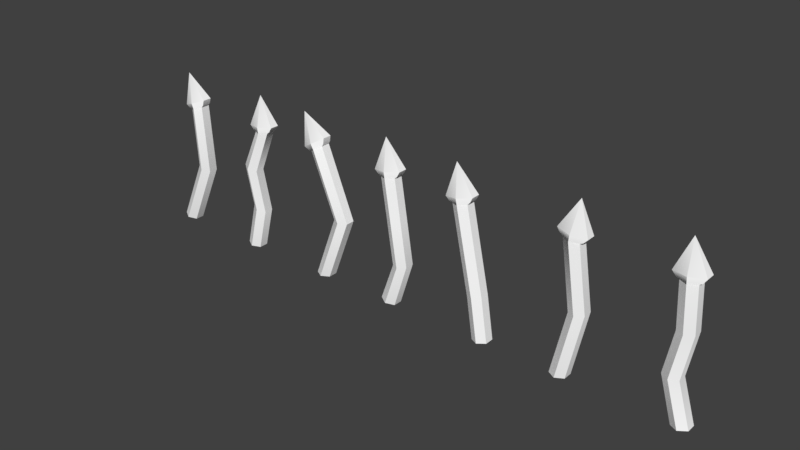 # Source: Tubos_2.blend  (saved by Blender 2.79.0; exported with 4.5.12 LTS)
import bpy
from mathutils import Matrix  # noqa: F401  (used for matrix-valued properties, if any)

bpy.ops.wm.read_factory_settings(use_empty=True)
scene = bpy.context.scene
scene.name = 'Scene'

# ---- collections
col_collection_1 = bpy.data.collections.new('Collection 1'); scene.collection.children.link(col_collection_1)

# ---- materials (node trees are filled in below, after node groups)
mat_default = bpy.data.materials.new('Default')
mat_default.alpha_threshold = 0.0
mat_default.use_transparent_shadow = False
mat_default.diffuse_color = (1.0, 1.0, 1.0, 1.0)
mat_default.roughness = 0.5

# ---- material node trees

# ---- world
world_world = bpy.data.worlds.new('World'); scene.world = world_world
world_world.color = (0.05088, 0.05088, 0.05088)
world_world.use_sun_shadow = False
world_world.sun_shadow_jitter_overblur = 0.0
world_world.cycles.sampling_method = 'MANUAL'

# ---- meshes
me_untitled = bpy.data.meshes.new('Untitled')
me_untitled.from_pydata([(-30.11, 38.66, -1.217), (-31.5, 38.5, -0.4085), (-31.5, 38.5, 1.209), (-30.11, 38.66, 2.017), (-28.72, 38.82, 1.209), (-28.72, 38.82, -0.4085), (-30.15, 38.96, -1.217), (-32.05, 38.74, -0.4085), (-32.05, 38.74, 1.209), (-30.15, 38.96, 2.017), (-28.25, 39.18, 1.209), (-28.25, 39.18, -0.4085), (-30.24, 39.75, -1.217), (-32.74, 39.49, -0.4085), (-32.74, 39.49, 1.209), (-30.24, 39.75, 2.017), (-27.73, 40.03, 1.209), (-27.73, 40.03, -0.4085), (-30.7, 45.03, 0.4), (-1.981, 38.58, -1.217), (-3.364, 38.36, -0.4085), (-3.364, 38.36, 1.209), (-1.981, 38.58, 2.017), (-0.598, 38.8, 1.209), (-0.598, 38.8, -0.4085), (-2.028, 38.88, -1.217), (-3.916, 38.58, -0.4085), (-3.916, 38.58, 1.209), (-2.028, 38.88, 2.017), (-0.1401, 39.18, 1.209), (-0.1401, 39.18, -0.4085), (-2.153, 39.67, -1.217), (-4.645, 39.27, -0.4085), (-4.645, 39.27, 1.209), (-2.153, 39.67, 2.017), (0.3389, 40.06, 1.209), (0.3389, 40.06, -0.4085), (-2.982, 44.9, 0.4), (12.04, 38.38, -1.217), (10.67, 38.08, -0.4085), (10.67, 38.08, 1.209), (12.04, 38.38, 2.017), (13.41, 38.67, 1.209), (13.41, 38.67, -0.4085), (11.98, 38.67, -1.217), (10.11, 38.27, -0.4085), (10.11, 38.27, 1.209), (11.98, 38.67, 2.017), (13.85, 39.07, 1.209), (13.85, 39.07, -0.4085), (11.81, 39.45, -1.217), (9.342, 38.93, -0.4085), (9.342, 38.93, 1.209), (11.81, 39.45, 2.017), (14.28, 39.98, 1.209), (14.28, 39.98, -0.4085), (10.7, 44.63, 0.4), (31.26, 38.83, -1.217), (29.87, 38.98, -0.4085), (29.87, 38.98, 1.209), (31.26, 38.83, 2.017), (32.65, 38.68, 1.209), (32.65, 38.68, -0.4085), (31.29, 39.13, -1.217), (29.39, 39.33, -0.4085), (29.39, 39.33, 1.209), (31.29, 39.13, 2.017), (33.19, 38.93, 1.209), (33.19, 38.93, -0.4085), (31.37, 39.92, -1.217), (28.86, 40.19, -0.4085), (28.86, 40.19, 1.209), (31.37, 39.92, 2.017), (33.88, 39.66, 1.209), (33.88, 39.66, -0.4085), (31.93, 45.19, 0.4), (49.07, 38.72, -1.217), (47.67, 38.63, -0.4085), (47.67, 38.63, 1.209), (49.07, 38.72, 2.017), (50.46, 38.8, 1.209), (50.46, 38.8, -0.4085), (49.05, 39.01, -1.217), (47.14, 38.9, -0.4085), (47.14, 38.9, 1.209), (49.05, 39.01, 2.017), (50.95, 39.13, 1.209), (50.95, 39.13, -0.4085), (49.0, 39.81, -1.217), (46.48, 39.66, -0.4085), (46.48, 39.66, 1.209), (49.0, 39.81, 2.017), (51.52, 39.97, 1.209), (51.52, 39.97, -0.4085), (48.67, 45.1, 0.4), (15.01, 15.85, -0.4085), (16.4, 16.0, -1.217), (13.84, 23.22, -0.4085), (15.21, 23.51, -1.217), (12.25, 30.65, -0.4085), (13.62, 30.94, -1.217), (15.01, 15.85, 1.209), (13.84, 23.22, 1.209), (12.25, 30.65, 1.209), (16.4, 16.0, 2.017), (15.21, 23.51, 2.017), (13.62, 30.94, 2.017), (17.79, 16.14, 1.209), (16.58, 23.8, 1.209), (14.99, 31.23, 1.209), (17.79, 16.14, -0.4085), (16.58, 23.8, -0.4085), (14.99, 31.23, -0.4085), (-46.54, 38.97, -1.217), (-47.86, 38.48, -0.4085), (-47.86, 38.48, 1.209), (-46.54, 38.97, 2.017), (-45.23, 39.46, 1.209), (-45.23, 39.46, -0.4085), (-46.65, 39.26, -1.217), (-48.44, 38.59, -0.4085), (-48.44, 38.59, 1.209), (-46.65, 39.26, 2.017), (-44.86, 39.92, 1.209), (-44.86, 39.92, -0.4085), (-46.93, 40.0, -1.217), (-49.29, 39.12, -0.4085), (-49.29, 39.12, 1.209), (-46.93, 40.0, 2.017), (-44.57, 40.89, 1.209), (-44.57, 40.89, -0.4085), (-48.79, 44.97, 0.4), (-17.18, 39.24, -1.217), (-18.38, 38.53, -0.4085), (-18.38, 38.53, 1.209), (-17.18, 39.24, 2.017), (-15.97, 39.95, 1.209), (-15.97, 39.95, -0.4085), (-17.33, 39.5, -1.217), (-18.98, 38.53, -0.4085), (-18.98, 38.53, 1.209), (-17.33, 39.5, 2.017), (-15.68, 40.47, 1.209), (-15.68, 40.47, -0.4085), (-17.73, 40.19, -1.217), (-19.91, 38.91, -0.4085), (-19.91, 38.91, 1.209), (-17.73, 40.19, 2.017), (-15.56, 41.47, 1.209), (-15.56, 41.47, -0.4085), (-20.42, 44.76, 0.4), (-0.7922, 31.08, -1.217), (-2.175, 30.86, -0.4085), (0.3967, 23.57, -1.217), (-0.9864, 23.35, -0.4085), (-2.061, 16.2, -1.217), (-3.435, 16.47, -0.4085), (-2.175, 30.86, 1.209), (-0.9864, 23.35, 1.209), (-3.435, 16.47, 1.209), (-0.7922, 31.08, 2.017), (0.3967, 23.57, 2.017), (-2.061, 16.2, 2.017), (0.5909, 31.3, 1.209), (1.78, 23.79, 1.209), (-0.6861, 15.93, 1.209), (0.5909, 31.3, -0.4085), (1.78, 23.79, -0.4085), (-0.6861, 15.93, -0.4085), (49.08, 15.93, -0.4085), (50.47, 16.06, -1.217), (46.82, 23.64, -0.4085), (48.21, 23.56, -1.217), (48.13, 31.04, -0.4085), (49.53, 31.13, -1.217), (49.08, 15.93, 1.209), (46.82, 23.64, 1.209), (48.13, 31.04, 1.209), (50.47, 16.06, 2.017), (48.21, 23.56, 2.017), (49.53, 31.13, 2.017), (51.87, 16.18, 1.209), (49.61, 23.47, 1.209), (50.93, 31.21, 1.209), (51.87, 16.18, -0.4085), (49.61, 23.47, -0.4085), (50.93, 31.21, -0.4085), (-35.01, 16.23, -0.4085), (-33.62, 16.07, -1.217), (-33.07, 24.18, -0.4085), (-31.71, 23.85, -1.217), (-34.71, 31.53, -0.4085), (-33.35, 31.18, -1.217), (-35.01, 16.23, 1.209), (-33.07, 24.18, 1.209), (-34.71, 31.53, 1.209), (-33.62, 16.07, 2.017), (-31.71, 23.85, 2.017), (-33.35, 31.18, 2.017), (-32.23, 15.91, 1.209), (-30.35, 23.52, 1.209), (-31.99, 30.84, 1.209), (-32.23, 15.91, -0.4085), (-30.35, 23.52, -0.4085), (-31.99, 30.84, -0.4085), (-52.28, 16.57, -0.4085), (-50.91, 16.29, -1.217), (-47.21, 27.74, -0.4085), (-45.84, 27.46, -1.217), (-52.28, 16.57, 1.209), (-47.21, 27.74, 1.209), (-50.91, 16.29, 2.017), (-45.84, 27.46, 2.017), (-49.54, 16.01, 1.209), (-44.47, 27.19, 1.209), (-49.54, 16.01, -0.4085), (-44.47, 27.19, -0.4085), (29.2, 16.0, -0.4085), (30.6, 16.0, -1.217), (31.63, 27.29, -0.4085), (33.02, 27.5, -1.217), (29.2, 16.0, 1.209), (31.63, 27.29, 1.209), (30.6, 16.0, 2.017), (33.02, 27.5, 2.017), (32.0, 16.0, 1.209), (34.4, 27.7, 1.209), (32.0, 16.0, -0.4085), (34.4, 27.7, -0.4085), (-18.0, 16.0, -0.4085), (-16.6, 16.0, -1.217), (-13.7, 27.4, -0.4085), (-12.3, 27.4, -1.217), (-18.0, 16.0, 1.209), (-13.7, 27.4, 1.209), (-16.6, 16.0, 2.017), (-12.3, 27.4, 2.017), (-15.2, 16.0, 1.209), (-10.9, 27.4, 1.209), (-15.2, 16.0, -0.4085), (-10.9, 27.4, -0.4085)], [], [(0, 1, 7, 6), (1, 2, 8, 7), (2, 3, 9, 8), (3, 4, 10, 9), (4, 5, 11, 10), (5, 0, 6, 11), (6, 7, 13, 12), (7, 8, 14, 13), (8, 9, 15, 14), (9, 10, 16, 15), (10, 11, 17, 16), (11, 6, 12, 17), (12, 13, 18), (13, 14, 18), (14, 15, 18), (15, 16, 18), (16, 17, 18), (17, 12, 18), (19, 20, 26, 25), (20, 21, 27, 26), (21, 22, 28, 27), (22, 23, 29, 28), (23, 24, 30, 29), (24, 19, 25, 30), (25, 26, 32, 31), (26, 27, 33, 32), (27, 28, 34, 33), (28, 29, 35, 34), (29, 30, 36, 35), (30, 25, 31, 36), (31, 32, 37), (32, 33, 37), (33, 34, 37), (34, 35, 37), (35, 36, 37), (36, 31, 37), (38, 39, 45, 44), (39, 40, 46, 45), (40, 41, 47, 46), (41, 42, 48, 47), (42, 43, 49, 48), (43, 38, 44, 49), (44, 45, 51, 50), (45, 46, 52, 51), (46, 47, 53, 52), (47, 48, 54, 53), (48, 49, 55, 54), (49, 44, 50, 55), (50, 51, 56), (51, 52, 56), (52, 53, 56), (53, 54, 56), (54, 55, 56), (55, 50, 56), (57, 58, 64, 63), (58, 59, 65, 64), (59, 60, 66, 65), (60, 61, 67, 66), (61, 62, 68, 67), (62, 57, 63, 68), (63, 64, 70, 69), (64, 65, 71, 70), (65, 66, 72, 71), (66, 67, 73, 72), (67, 68, 74, 73), (68, 63, 69, 74), (69, 70, 75), (70, 71, 75), (71, 72, 75), (72, 73, 75), (73, 74, 75), (74, 69, 75), (76, 77, 83, 82), (77, 78, 84, 83), (78, 79, 85, 84), (79, 80, 86, 85), (80, 81, 87, 86), (81, 76, 82, 87), (82, 83, 89, 88), (83, 84, 90, 89), (84, 85, 91, 90), (85, 86, 92, 91), (86, 87, 93, 92), (87, 82, 88, 93), (88, 89, 94), (89, 90, 94), (90, 91, 94), (91, 92, 94), (92, 93, 94), (93, 88, 94), (95, 97, 98, 96), (97, 99, 100, 98), (99, 39, 38, 100), (101, 102, 97, 95), (102, 103, 99, 97), (103, 40, 39, 99), (104, 105, 102, 101), (105, 106, 103, 102), (106, 41, 40, 103), (107, 108, 105, 104), (108, 109, 106, 105), (109, 42, 41, 106), (110, 111, 108, 107), (111, 112, 109, 108), (112, 43, 42, 109), (96, 98, 111, 110), (98, 100, 112, 111), (100, 38, 43, 112), (113, 114, 120, 119), (114, 115, 121, 120), (115, 116, 122, 121), (116, 117, 123, 122), (117, 118, 124, 123), (118, 113, 119, 124), (119, 120, 126, 125), (120, 121, 127, 126), (121, 122, 128, 127), (122, 123, 129, 128), (123, 124, 130, 129), (124, 119, 125, 130), (125, 126, 131), (126, 127, 131), (127, 128, 131), (128, 129, 131), (129, 130, 131), (130, 125, 131), (132, 133, 139, 138), (133, 134, 140, 139), (134, 135, 141, 140), (135, 136, 142, 141), (136, 137, 143, 142), (137, 132, 138, 143), (138, 139, 145, 144), (139, 140, 146, 145), (140, 141, 147, 146), (141, 142, 148, 147), (142, 143, 149, 148), (143, 138, 144, 149), (144, 145, 150), (145, 146, 150), (146, 147, 150), (147, 148, 150), (148, 149, 150), (149, 144, 150), (19, 151, 152, 20), (151, 153, 154, 152), (153, 155, 156, 154), (20, 152, 157, 21), (152, 154, 158, 157), (154, 156, 159, 158), (21, 157, 160, 22), (157, 158, 161, 160), (158, 159, 162, 161), (22, 160, 163, 23), (160, 161, 164, 163), (161, 162, 165, 164), (23, 163, 166, 24), (163, 164, 167, 166), (164, 165, 168, 167), (24, 166, 151, 19), (166, 167, 153, 151), (167, 168, 155, 153), (169, 171, 172, 170), (171, 173, 174, 172), (173, 77, 76, 174), (175, 176, 171, 169), (176, 177, 173, 171), (177, 78, 77, 173), (178, 179, 176, 175), (179, 180, 177, 176), (180, 79, 78, 177), (181, 182, 179, 178), (182, 183, 180, 179), (183, 80, 79, 180), (184, 185, 182, 181), (185, 186, 183, 182), (186, 81, 80, 183), (170, 172, 185, 184), (172, 174, 186, 185), (174, 76, 81, 186), (187, 189, 190, 188), (189, 191, 192, 190), (191, 1, 0, 192), (193, 194, 189, 187), (194, 195, 191, 189), (195, 2, 1, 191), (196, 197, 194, 193), (197, 198, 195, 194), (198, 3, 2, 195), (199, 200, 197, 196), (200, 201, 198, 197), (201, 4, 3, 198), (202, 203, 200, 199), (203, 204, 201, 200), (204, 5, 4, 201), (188, 190, 203, 202), (190, 192, 204, 203), (192, 0, 5, 204), (205, 207, 208, 206), (207, 114, 113, 208), (209, 210, 207, 205), (210, 115, 114, 207), (211, 212, 210, 209), (212, 116, 115, 210), (213, 214, 212, 211), (214, 117, 116, 212), (215, 216, 214, 213), (216, 118, 117, 214), (206, 208, 216, 215), (208, 113, 118, 216), (217, 219, 220, 218), (219, 58, 57, 220), (221, 222, 219, 217), (222, 59, 58, 219), (223, 224, 222, 221), (224, 60, 59, 222), (225, 226, 224, 223), (226, 61, 60, 224), (227, 228, 226, 225), (228, 62, 61, 226), (218, 220, 228, 227), (220, 57, 62, 228), (229, 231, 232, 230), (231, 133, 132, 232), (233, 234, 231, 229), (234, 134, 133, 231), (235, 236, 234, 233), (236, 135, 134, 234), (237, 238, 236, 235), (238, 136, 135, 236), (239, 240, 238, 237), (240, 137, 136, 238), (230, 232, 240, 239), (232, 132, 137, 240)])
me_untitled.polygons.foreach_set('use_smooth', [True] * 234)
_k = set([(0, 6), (0, 192), (1, 2), (1, 7), (1, 191), (2, 3), (2, 8), (2, 195), (3, 9), (3, 198), (4, 10), (4, 201), (5, 11), (5, 204), (6, 12), (7, 13), (8, 14), (9, 15), (10, 16), (11, 17), (12, 13), (12, 17), (12, 18), (13, 14), (13, 18), (14, 15), (14, 18), (15, 16), (15, 18), (16, 17), (16, 18), (17, 18), (19, 24), (19, 25), (19, 151), (20, 21), (20, 26), (20, 152), (21, 22), (21, 27), (21, 157), (22, 28), (22, 160), (23, 24), (23, 29), (23, 163), (24, 30), (24, 166), (25, 31), (26, 32), (27, 33), (28, 34), (29, 35), (30, 36), (31, 32), (31, 36), (31, 37), (32, 33), (32, 37), (33, 34), (33, 37), (34, 35), (34, 37), (35, 36), (35, 37), (36, 37), (38, 43), (38, 44), (38, 100), (39, 40), (39, 45), (39, 99), (40, 41), (40, 46), (40, 103), (41, 47), (41, 106), (42, 43), (42, 48), (42, 109), (43, 49), (43, 112), (44, 50), (45, 51), (46, 52), (47, 53), (48, 54), (49, 55), (50, 51), (50, 55), (50, 56), (51, 52), (51, 56), (52, 53), (52, 56), (53, 54), (53, 56), (54, 55), (54, 56), (55, 56), (57, 62), (57, 63), (57, 220), (58, 59), (58, 64), (58, 219), (59, 65), (59, 222), (60, 66), (60, 224), (61, 62), (61, 67), (61, 226), (62, 68), (62, 228), (63, 69), (64, 70), (65, 71), (66, 72), (67, 73), (68, 74), (69, 70), (69, 74), (69, 75), (70, 71), (70, 75), (71, 72), (71, 75), (72, 73), (72, 75), (73, 74), (73, 75), (74, 75), (76, 81), (76, 82), (76, 174), (77, 78), (77, 83), (77, 173), (78, 79), (78, 84), (78, 177), (79, 85), (79, 180), (80, 81), (80, 86), (80, 183), (81, 87), (81, 186), (82, 88), (83, 89), (84, 90), (85, 91), (86, 92), (87, 93), (88, 89), (88, 93), (88, 94), (89, 90), (89, 94), (90, 91), (90, 94), (91, 92), (91, 94), (92, 93), (92, 94), (93, 94), (95, 97), (96, 98), (97, 99), (98, 100), (101, 102), (102, 103), (104, 105), (105, 106), (107, 108), (108, 109), (110, 111), (111, 112), (113, 119), (113, 208), (114, 115), (114, 120), (114, 207), (115, 116), (115, 121), (115, 210), (116, 122), (116, 212), (117, 118), (117, 123), (117, 214), (118, 124), (118, 216), (119, 125), (120, 126), (121, 127), (122, 128), (123, 129), (124, 130), (125, 126), (125, 130), (125, 131), (126, 127), (126, 131), (127, 128), (127, 131), (128, 129), (128, 131), (129, 130), (129, 131), (130, 131), (132, 138), (132, 232), (133, 134), (133, 139), (133, 231), (134, 135), (134, 140), (134, 234), (135, 141), (135, 236), (136, 137), (136, 142), (136, 238), (137, 143), (137, 240), (138, 144), (139, 145), (140, 146), (141, 147), (142, 148), (143, 149), (144, 145), (144, 149), (144, 150), (145, 146), (145, 150), (146, 147), (146, 150), (147, 148), (147, 150), (148, 149), (148, 150), (149, 150), (151, 153), (152, 154), (153, 155), (154, 156), (157, 158), (158, 159), (160, 161), (161, 162), (163, 164), (164, 165), (166, 167), (167, 168), (169, 171), (170, 172), (171, 173), (172, 174), (175, 176), (176, 177), (178, 179), (179, 180), (181, 182), (182, 183), (184, 185), (185, 186), (187, 189), (188, 190), (189, 191), (190, 192), (193, 194), (194, 195), (196, 197), (197, 198), (199, 200), (200, 201), (202, 203), (203, 204), (205, 207), (206, 208), (209, 210), (211, 212), (213, 214), (215, 216), (217, 219), (218, 220), (221, 222), (223, 224), (225, 226), (227, 228), (229, 231), (230, 232), (231, 234), (233, 234), (235, 236), (237, 238), (238, 240), (239, 240)])
me_untitled.attributes.new('sharp_edge', 'BOOLEAN', 'EDGE').data.foreach_set('value', [ (min(e.vertices), max(e.vertices)) in _k for e in me_untitled.edges])
_uv = me_untitled.uv_layers.new(name='Texture')
_uv.uv.foreach_set('vector', [0.7031, 0.6611, 0.6879, 0.6194, 0.6926, 0.6011, 0.7128, 0.6613, 0.6879, 0.6194, 0.6427, 0.6176, 0.6394, 0.5991, 0.6926, 0.6011, 0.6427, 0.6176, 0.6253, 0.656, 0.6157, 0.6557, 0.6394, 0.5991, 0.6253, 0.656, 0.6403, 0.698, 0.6356, 0.7163, 0.6157, 0.6557, 0.6403, 0.698, 0.6859, 0.6997, 0.6892, 0.7182, 0.6356, 0.7163, 0.6859, 0.6997, 0.7031, 0.6611, 0.7128, 0.6613, 0.6892, 0.7182, 0.7128, 0.6613, 0.6926, 0.6011, 0.7056, 0.5581, 0.7462, 0.6622, 0.6926, 0.6011, 0.6394, 0.5991, 0.6286, 0.5597, 0.7056, 0.5581, 0.6394, 0.5991, 0.6157, 0.6557, 0.5823, 0.6548, 0.6286, 0.5597, 0.6157, 0.6557, 0.6356, 0.7163, 0.623, 0.7583, 0.5823, 0.6548, 0.6356, 0.7163, 0.6892, 0.7182, 0.6996, 0.7568, 0.623, 0.7583, 0.6892, 0.7182, 0.7128, 0.6613, 0.7462, 0.6622, 0.6996, 0.7568, 0.4973, 0.6992, 0.4724, 0.6562, 0.5221, 0.6562, 0.4724, 0.6562, 0.4973, 0.6132, 0.5221, 0.6562, 0.4973, 0.6132, 0.5469, 0.6132, 0.5221, 0.6562, 0.5469, 0.6132, 0.5717, 0.6562, 0.5221, 0.6562, 0.5717, 0.6562, 0.5469, 0.6992, 0.5221, 0.6562, 0.5469, 0.6992, 0.4973, 0.6992, 0.5221, 0.6562, 0.642, 0.2876, 0.6007, 0.3044, 0.5822, 0.3006, 0.6418, 0.2779, 0.6007, 0.3044, 0.6008, 0.3501, 0.5825, 0.3541, 0.5822, 0.3006, 0.6008, 0.3501, 0.6401, 0.3657, 0.6403, 0.3754, 0.5825, 0.3541, 0.6401, 0.3657, 0.6815, 0.3488, 0.6999, 0.3527, 0.6403, 0.3754, 0.6815, 0.3488, 0.6813, 0.3032, 0.6996, 0.2992, 0.6999, 0.3527, 0.6813, 0.3032, 0.642, 0.2876, 0.6418, 0.2779, 0.6996, 0.2992, 0.6418, 0.2779, 0.5822, 0.3006, 0.5393, 0.2896, 0.6413, 0.2446, 0.5822, 0.3006, 0.5825, 0.3541, 0.5441, 0.3663, 0.5393, 0.2896, 0.5825, 0.3541, 0.6403, 0.3754, 0.6408, 0.4087, 0.5441, 0.3663, 0.6403, 0.3754, 0.6999, 0.3527, 0.7428, 0.3637, 0.6408, 0.4087, 0.6999, 0.3527, 0.6996, 0.2992, 0.738, 0.287, 0.7428, 0.3637, 0.6996, 0.2992, 0.6418, 0.2779, 0.6413, 0.2446, 0.738, 0.287, 0.6411, 0.5399, 0.5938, 0.5115, 0.6411, 0.4936, 0.5938, 0.5115, 0.5938, 0.4757, 0.6411, 0.4936, 0.5938, 0.4757, 0.6411, 0.4473, 0.6411, 0.4936, 0.6411, 0.4473, 0.6883, 0.4757, 0.6411, 0.4936, 0.6883, 0.4757, 0.6883, 0.5115, 0.6411, 0.4936, 0.6883, 0.5115, 0.6411, 0.5399, 0.6411, 0.4936, 0.2661, 0.1111, 0.2803, 0.1509, 0.2758, 0.1691, 0.2564, 0.1106, 0.2803, 0.1509, 0.3259, 0.1538, 0.3293, 0.1722, 0.2758, 0.1691, 0.3259, 0.1538, 0.3439, 0.1129, 0.3535, 0.1134, 0.3293, 0.1722, 0.3439, 0.1129, 0.3297, 0.07316, 0.3342, 0.0549, 0.3535, 0.1134, 0.3297, 0.07316, 0.2841, 0.07022, 0.2807, 0.05182, 0.3342, 0.0549, 0.2841, 0.07022, 0.2661, 0.1111, 0.2564, 0.1106, 0.2807, 0.05182, 0.2564, 0.1106, 0.2758, 0.1691, 0.2629, 0.2113, 0.2232, 0.1091, 0.2758, 0.1691, 0.3293, 0.1722, 0.3398, 0.2113, 0.2629, 0.2113, 0.3293, 0.1722, 0.3535, 0.1134, 0.3868, 0.1149, 0.3398, 0.2113, 0.3535, 0.1134, 0.3342, 0.0549, 0.3471, 0.01276, 0.3868, 0.1149, 0.3342, 0.0549, 0.2807, 0.05182, 0.2702, 0.01276, 0.3471, 0.01276, 0.2807, 0.05182, 0.2564, 0.1106, 0.2232, 0.1091, 0.2702, 0.01276, 0.5181, 0.1143, 0.4849, 0.1697, 0.4639, 0.1143, 0.4849, 0.1697, 0.4429, 0.1697, 0.4639, 0.1143, 0.4429, 0.1697, 0.4097, 0.1143, 0.4639, 0.1143, 0.4097, 0.1143, 0.4429, 0.059, 0.4639, 0.1143, 0.4429, 0.059, 0.4849, 0.059, 0.4639, 0.1143, 0.4849, 0.059, 0.5181, 0.1143, 0.4639, 0.1143, 0.2633, 0.3376, 0.2779, 0.3772, 0.2736, 0.3955, 0.2536, 0.3372, 0.2779, 0.3772, 0.3236, 0.3795, 0.3272, 0.3979, 0.2736, 0.3955, 0.3236, 0.3795, 0.3411, 0.3385, 0.3507, 0.3389, 0.3272, 0.3979, 0.3411, 0.3385, 0.3264, 0.2989, 0.3307, 0.2806, 0.3507, 0.3389, 0.3264, 0.2989, 0.2808, 0.2965, 0.2772, 0.2781, 0.3307, 0.2806, 0.2808, 0.2965, 0.2633, 0.3376, 0.2536, 0.3372, 0.2772, 0.2781, 0.2536, 0.3372, 0.2736, 0.3955, 0.2612, 0.4378, 0.2204, 0.3361, 0.2736, 0.3955, 0.3272, 0.3979, 0.3382, 0.4368, 0.2612, 0.4378, 0.3272, 0.3979, 0.3507, 0.3389, 0.384, 0.3399, 0.3382, 0.4368, 0.3507, 0.3389, 0.3307, 0.2806, 0.3431, 0.2383, 0.384, 0.3399, 0.3307, 0.2806, 0.2772, 0.2781, 0.2662, 0.2392, 0.3431, 0.2383, 0.2772, 0.2781, 0.2536, 0.3372, 0.2204, 0.3361, 0.2662, 0.2392, 0.4679, 0.2971, 0.4928, 0.3401, 0.4431, 0.3401, 0.4928, 0.3401, 0.4679, 0.3831, 0.4431, 0.3401, 0.4679, 0.3831, 0.4183, 0.3831, 0.4431, 0.3401, 0.4183, 0.3831, 0.3935, 0.3401, 0.4431, 0.3401, 0.3935, 0.3401, 0.4183, 0.2971, 0.4431, 0.3401, 0.4183, 0.2971, 0.4679, 0.2971, 0.4431, 0.3401, 0.2599, 0.5704, 0.2735, 0.6096, 0.2701, 0.628, 0.2515, 0.5702, 0.2735, 0.6096, 0.3133, 0.611, 0.3169, 0.6292, 0.2701, 0.628, 0.3133, 0.611, 0.3278, 0.5695, 0.3362, 0.5696, 0.3169, 0.6292, 0.3278, 0.5695, 0.3142, 0.5302, 0.3175, 0.5118, 0.3362, 0.5696, 0.3142, 0.5302, 0.2743, 0.5289, 0.2708, 0.5106, 0.3175, 0.5118, 0.2743, 0.5289, 0.2599, 0.5704, 0.2515, 0.5702, 0.2708, 0.5106, 0.2515, 0.5702, 0.2701, 0.628, 0.2602, 0.6706, 0.2225, 0.5699, 0.2701, 0.628, 0.3169, 0.6292, 0.3272, 0.6679, 0.2602, 0.6706, 0.3169, 0.6292, 0.3362, 0.5696, 0.3652, 0.5699, 0.3272, 0.6679, 0.3362, 0.5696, 0.3175, 0.5118, 0.3275, 0.4693, 0.3652, 0.5699, 0.3175, 0.5118, 0.2708, 0.5106, 0.2604, 0.472, 0.3275, 0.4693, 0.2708, 0.5106, 0.2515, 0.5702, 0.2225, 0.5699, 0.2604, 0.472, 0.4944, 0.57, 0.457, 0.6323, 0.4333, 0.57, 0.457, 0.6323, 0.4097, 0.6323, 0.4333, 0.57, 0.4097, 0.6323, 0.3722, 0.57, 0.4333, 0.57, 0.3722, 0.57, 0.4097, 0.5076, 0.4333, 0.57, 0.4097, 0.5076, 0.457, 0.5076, 0.4333, 0.57, 0.457, 0.5076, 0.4944, 0.57, 0.4333, 0.57, 0.01951, 0.08331, 0.08402, 0.08331, 0.08423, 0.1081, 0.01846, 0.1081, 0.08402, 0.08331, 0.1498, 0.08331, 0.15, 0.1081, 0.08423, 0.1081, 0.1498, 0.08331, 0.2155, 0.08331, 0.2157, 0.1081, 0.15, 0.1081, 0.01951, 0.03368, 0.08402, 0.03368, 0.08402, 0.08331, 0.01951, 0.08331, 0.08402, 0.03368, 0.1498, 0.03368, 0.1498, 0.08331, 0.08402, 0.08331, 0.1498, 0.03368, 0.2155, 0.03368, 0.2155, 0.08331, 0.1498, 0.08331, 0.01846, 0.008864, 0.08423, 0.008864, 0.08402, 0.03368, 0.01951, 0.03368, 0.08423, 0.008864, 0.15, 0.008864, 0.1498, 0.03368, 0.08402, 0.03368, 0.15, 0.008864, 0.2157, 0.008864, 0.2155, 0.03368, 0.1498, 0.03368, 0.0174, 0.1826, 0.08444, 0.1826, 0.08423, 0.2074, 0.01846, 0.2074, 0.08444, 0.1826, 0.1502, 0.1826, 0.15, 0.2074, 0.08423, 0.2074, 0.1502, 0.1826, 0.2159, 0.1826, 0.2157, 0.2074, 0.15, 0.2074, 0.0174, 0.1329, 0.08444, 0.1329, 0.08444, 0.1826, 0.0174, 0.1826, 0.08444, 0.1329, 0.1502, 0.1329, 0.1502, 0.1826, 0.08444, 0.1826, 0.1502, 0.1329, 0.2159, 0.1329, 0.2159, 0.1826, 0.1502, 0.1826, 0.01846, 0.1081, 0.08423, 0.1081, 0.08444, 0.1329, 0.0174, 0.1329, 0.08423, 0.1081, 0.15, 0.1081, 0.1502, 0.1329, 0.08444, 0.1329, 0.15, 0.1081, 0.2157, 0.1081, 0.2159, 0.1329, 0.1502, 0.1329, 0.6995, 0.8888, 0.6853, 0.8491, 0.6899, 0.8308, 0.7092, 0.8893, 0.6853, 0.8491, 0.6397, 0.8461, 0.6364, 0.8277, 0.6899, 0.8308, 0.6397, 0.8461, 0.6217, 0.887, 0.6121, 0.8865, 0.6364, 0.8277, 0.6217, 0.887, 0.6359, 0.9267, 0.6314, 0.945, 0.6121, 0.8865, 0.6359, 0.9267, 0.6815, 0.9297, 0.6849, 0.9481, 0.6314, 0.945, 0.6815, 0.9297, 0.6995, 0.8888, 0.7092, 0.8893, 0.6849, 0.9481, 0.7092, 0.8893, 0.6899, 0.8308, 0.7028, 0.7887, 0.7424, 0.8908, 0.6899, 0.8308, 0.6364, 0.8277, 0.6258, 0.7887, 0.7028, 0.7887, 0.6364, 0.8277, 0.6121, 0.8865, 0.5788, 0.885, 0.6258, 0.7887, 0.6121, 0.8865, 0.6314, 0.945, 0.6185, 0.9872, 0.5788, 0.885, 0.6314, 0.945, 0.6849, 0.9481, 0.6954, 0.9872, 0.6185, 0.9872, 0.6849, 0.9481, 0.7092, 0.8893, 0.7424, 0.8908, 0.6954, 0.9872, 0.4548, 0.8852, 0.485, 0.8348, 0.5041, 0.8852, 0.485, 0.8348, 0.5232, 0.8348, 0.5041, 0.8852, 0.5232, 0.8348, 0.5534, 0.8852, 0.5041, 0.8852, 0.5534, 0.8852, 0.5232, 0.9356, 0.5041, 0.8852, 0.5232, 0.9356, 0.485, 0.9356, 0.5041, 0.8852, 0.485, 0.9356, 0.4548, 0.8852, 0.5041, 0.8852, 0.8612, 0.2813, 0.829, 0.2925, 0.8152, 0.2889, 0.8614, 0.2739, 0.829, 0.2925, 0.8274, 0.3273, 0.8133, 0.3296, 0.8152, 0.2889, 0.8274, 0.3273, 0.8567, 0.3407, 0.8565, 0.3481, 0.8133, 0.3296, 0.8567, 0.3407, 0.8888, 0.3295, 0.9027, 0.3331, 0.8565, 0.3481, 0.8888, 0.3295, 0.8905, 0.2947, 0.9045, 0.2924, 0.9027, 0.3331, 0.8905, 0.2947, 0.8612, 0.2813, 0.8614, 0.2739, 0.9045, 0.2924, 0.8614, 0.2739, 0.8152, 0.2889, 0.7829, 0.2789, 0.8623, 0.2485, 0.8152, 0.2889, 0.8133, 0.3296, 0.7836, 0.3374, 0.7829, 0.2789, 0.8133, 0.3296, 0.8565, 0.3481, 0.8556, 0.3735, 0.7836, 0.3374, 0.8565, 0.3481, 0.9027, 0.3331, 0.9349, 0.3431, 0.8556, 0.3735, 0.9027, 0.3331, 0.9045, 0.2924, 0.9343, 0.2846, 0.9349, 0.3431, 0.9045, 0.2924, 0.8614, 0.2739, 0.8623, 0.2485, 0.9343, 0.2846, 0.9186, 0.5078, 0.8548, 0.5447, 0.8548, 0.471, 0.8548, 0.5447, 0.7909, 0.5078, 0.8548, 0.471, 0.7909, 0.5078, 0.7909, 0.4341, 0.8548, 0.471, 0.7909, 0.4341, 0.8548, 0.3972, 0.8548, 0.471, 0.8548, 0.3972, 0.9186, 0.4341, 0.8548, 0.471, 0.9186, 0.4341, 0.9186, 0.5078, 0.8548, 0.471, 0.642, 0.2349, 0.642, 0.1698, 0.6669, 0.1679, 0.6669, 0.2329, 0.642, 0.1698, 0.642, 0.1048, 0.6669, 0.1028, 0.6669, 0.1679, 0.642, 0.1048, 0.642, 0.04061, 0.6669, 0.04284, 0.6669, 0.1028, 0.6669, 0.2329, 0.6669, 0.1679, 0.7165, 0.1679, 0.7165, 0.2329, 0.6669, 0.1679, 0.6669, 0.1028, 0.7165, 0.1028, 0.7165, 0.1679, 0.6669, 0.1028, 0.6669, 0.04284, 0.7165, 0.04284, 0.7165, 0.1028, 0.7165, 0.2329, 0.7165, 0.1679, 0.7413, 0.1698, 0.7413, 0.2349, 0.7165, 0.1679, 0.7165, 0.1028, 0.7413, 0.1048, 0.7413, 0.1698, 0.7165, 0.1028, 0.7165, 0.04284, 0.7413, 0.04061, 0.7413, 0.1048, 0.5428, 0.2352, 0.5428, 0.17, 0.5676, 0.1718, 0.5676, 0.237, 0.5428, 0.17, 0.5428, 0.1048, 0.5676, 0.1066, 0.5676, 0.1718, 0.5428, 0.1048, 0.5428, 0.04087, 0.5676, 0.0385, 0.5676, 0.1066, 0.5676, 0.237, 0.5676, 0.1718, 0.6172, 0.1718, 0.6172, 0.237, 0.5676, 0.1718, 0.5676, 0.1066, 0.6172, 0.1066, 0.6172, 0.1718, 0.5676, 0.1066, 0.5676, 0.0385, 0.6172, 0.0385, 0.6172, 0.1066, 0.6172, 0.237, 0.6172, 0.1718, 0.642, 0.17, 0.642, 0.2352, 0.6172, 0.1718, 0.6172, 0.1066, 0.642, 0.1048, 0.642, 0.17, 0.6172, 0.1066, 0.6172, 0.0385, 0.642, 0.04087, 0.642, 0.1048, 0.00649, 0.6439, 0.07479, 0.6439, 0.07335, 0.6687, 0.006862, 0.6687, 0.07479, 0.6439, 0.1386, 0.6439, 0.1387, 0.6687, 0.07335, 0.6687, 0.1386, 0.6439, 0.205, 0.6439, 0.205, 0.6687, 0.1387, 0.6687, 0.00649, 0.5942, 0.07479, 0.5942, 0.07479, 0.6439, 0.00649, 0.6439, 0.07479, 0.5942, 0.1386, 0.5942, 0.1386, 0.6439, 0.07479, 0.6439, 0.1386, 0.5942, 0.205, 0.5942, 0.205, 0.6439, 0.1386, 0.6439, 0.006862, 0.5694, 0.07335, 0.5694, 0.07479, 0.5942, 0.00649, 0.5942, 0.07335, 0.5694, 0.1387, 0.5694, 0.1386, 0.5942, 0.07479, 0.5942, 0.1387, 0.5694, 0.205, 0.5694, 0.205, 0.5942, 0.1386, 0.5942, 0.007028, 0.5446, 0.07182, 0.5446, 0.07335, 0.5694, 0.006746, 0.5694, 0.07182, 0.5446, 0.1385, 0.5446, 0.1386, 0.5694, 0.07335, 0.5694, 0.1385, 0.5446, 0.2049, 0.5446, 0.2049, 0.5694, 0.1386, 0.5694, 0.007028, 0.495, 0.07182, 0.495, 0.07182, 0.5446, 0.007028, 0.5446, 0.07182, 0.495, 0.1385, 0.495, 0.1385, 0.5446, 0.07182, 0.5446, 0.1385, 0.495, 0.2049, 0.495, 0.2049, 0.5446, 0.1385, 0.5446, 0.006746, 0.4701, 0.07335, 0.4701, 0.07182, 0.495, 0.007028, 0.495, 0.07335, 0.4701, 0.1386, 0.4701, 0.1385, 0.495, 0.07182, 0.495, 0.1386, 0.4701, 0.2049, 0.4701, 0.2049, 0.495, 0.1385, 0.495, 0.9522, 0.688, 0.8822, 0.688, 0.8833, 0.6632, 0.9517, 0.6632, 0.8822, 0.688, 0.8221, 0.688, 0.8233, 0.6632, 0.8833, 0.6632, 0.8221, 0.688, 0.7589, 0.688, 0.7557, 0.6632, 0.8233, 0.6632, 0.9522, 0.7376, 0.8822, 0.7376, 0.8822, 0.688, 0.9522, 0.688, 0.8822, 0.7376, 0.8221, 0.7376, 0.8221, 0.688, 0.8822, 0.688, 0.8221, 0.7376, 0.7589, 0.7376, 0.7589, 0.688, 0.8221, 0.688, 0.9517, 0.7625, 0.8833, 0.7625, 0.8822, 0.7376, 0.9522, 0.7376, 0.8833, 0.7625, 0.8233, 0.7625, 0.8221, 0.7376, 0.8822, 0.7376, 0.8233, 0.7625, 0.7557, 0.7625, 0.7589, 0.7376, 0.8221, 0.7376, 0.9468, 0.5887, 0.8798, 0.5887, 0.8807, 0.5639, 0.9492, 0.5639, 0.8798, 0.5887, 0.8244, 0.5887, 0.8253, 0.5639, 0.8807, 0.5639, 0.8244, 0.5887, 0.7507, 0.5887, 0.7557, 0.5639, 0.8253, 0.5639, 0.9468, 0.6384, 0.8798, 0.6384, 0.8798, 0.5887, 0.9468, 0.5887, 0.8798, 0.6384, 0.8244, 0.6384, 0.8244, 0.5887, 0.8798, 0.5887, 0.8244, 0.6384, 0.7507, 0.6384, 0.7507, 0.5887, 0.8244, 0.5887, 0.9517, 0.6632, 0.8833, 0.6632, 0.8798, 0.6384, 0.9468, 0.6384, 0.8833, 0.6632, 0.8233, 0.6632, 0.8244, 0.6384, 0.8798, 0.6384, 0.8233, 0.6632, 0.7557, 0.6632, 0.7507, 0.6384, 0.8244, 0.6384, 0.9409, 0.9157, 0.8417, 0.9157, 0.8419, 0.8908, 0.9411, 0.8908, 0.8417, 0.9157, 0.7547, 0.9157, 0.7487, 0.8908, 0.8419, 0.8908, 0.9409, 0.9653, 0.8417, 0.9653, 0.8417, 0.9157, 0.9409, 0.9157, 0.8417, 0.9653, 0.7547, 0.9653, 0.7547, 0.9157, 0.8417, 0.9157, 0.9411, 0.9901, 0.8419, 0.9901, 0.8417, 0.9653, 0.9409, 0.9653, 0.8419, 0.9901, 0.7487, 0.9901, 0.7547, 0.9653, 0.8417, 0.9653, 0.9413, 0.8164, 0.8422, 0.8164, 0.8419, 0.7916, 0.9411, 0.7916, 0.8422, 0.8164, 0.7427, 0.8164, 0.7487, 0.7916, 0.8419, 0.7916, 0.9413, 0.866, 0.8422, 0.866, 0.8422, 0.8164, 0.9413, 0.8164, 0.8422, 0.866, 0.7427, 0.866, 0.7427, 0.8164, 0.8422, 0.8164, 0.9411, 0.8908, 0.8419, 0.8908, 0.8422, 0.866, 0.9413, 0.866, 0.8419, 0.8908, 0.7487, 0.8908, 0.7427, 0.866, 0.8422, 0.866, 0.01301, 0.4097, 0.1111, 0.4097, 0.1133, 0.4345, 0.01338, 0.4345, 0.1111, 0.4097, 0.2115, 0.4097, 0.2106, 0.4345, 0.1133, 0.4345, 0.01301, 0.3601, 0.1111, 0.3601, 0.1111, 0.4097, 0.01301, 0.4097, 0.1111, 0.3601, 0.2115, 0.3601, 0.2115, 0.4097, 0.1111, 0.4097, 0.01338, 0.3352, 0.1133, 0.3352, 0.1111, 0.3601, 0.01301, 0.3601, 0.1133, 0.3352, 0.2106, 0.3352, 0.2115, 0.3601, 0.1111, 0.3601, 0.01381, 0.3104, 0.1153, 0.3104, 0.1133, 0.3352, 0.01354, 0.3352, 0.1153, 0.3104, 0.2098, 0.3104, 0.2108, 0.3352, 0.1133, 0.3352, 0.01381, 0.2608, 0.1153, 0.2608, 0.1153, 0.3104, 0.01381, 0.3104, 0.1153, 0.2608, 0.2098, 0.2608, 0.2098, 0.3104, 0.1153, 0.3104, 0.01354, 0.236, 0.1133, 0.236, 0.1153, 0.2608, 0.01381, 0.2608, 0.1133, 0.236, 0.2108, 0.236, 0.2098, 0.2608, 0.1153, 0.2608, 0.8272, 0.03169, 0.8254, 0.1309, 0.8064, 0.1306, 0.8109, 0.03502, 0.8254, 0.1309, 0.8267, 0.2304, 0.8096, 0.232, 0.8064, 0.1306, 0.8442, 0.03169, 0.8456, 0.1311, 0.8254, 0.1309, 0.8272, 0.03169, 0.8456, 0.1311, 0.8438, 0.2304, 0.8267, 0.2304, 0.8254, 0.1309, 0.8626, 0.03398, 0.8646, 0.1309, 0.8456, 0.1311, 0.8442, 0.03169, 0.8646, 0.1309, 0.8622, 0.2325, 0.8438, 0.2304, 0.8456, 0.1311, 0.8807, 0.03774, 0.8823, 0.1307, 0.8646, 0.1309, 0.8626, 0.03398, 0.8823, 0.1307, 0.8809, 0.2343, 0.8622, 0.2325, 0.8646, 0.1309, 0.9013, 0.03775, 0.8999, 0.1305, 0.8823, 0.1307, 0.8807, 0.03774, 0.8999, 0.1305, 0.9016, 0.2343, 0.8809, 0.2343, 0.8823, 0.1307, 0.9194, 0.03398, 0.9176, 0.1307, 0.8999, 0.1305, 0.9013, 0.03775, 0.9176, 0.1307, 0.9204, 0.2325, 0.9016, 0.2343, 0.8999, 0.1305])
me_untitled.materials.append(mat_default)
me_untitled.use_remesh_preserve_volume = False
me_untitled.use_remesh_preserve_attributes = False
me_untitled.use_mirror_vertex_groups = False
me_untitled.update()
me_untitled.normals_split_custom_set([tuple(v) for v in zip(*[iter([-0.4828, 0.0776, -0.8723, -0.4828, 0.0776, -0.8723, -0.4427, -0.05061, -0.8952, -0.4427, -0.0506, -0.8952, -0.4118, -0.9113, 0.0, -0.4118, -0.9113, 0.0, -0.5817, -0.8134, 0.0, -0.5817, -0.8134, 0.0, -0.3077, -0.6809, 0.6646, -0.3077, -0.6809, 0.6646, -0.3316, -0.5118, 0.7926, -0.3316, -0.5118, 0.7926, 0.4853, -0.06725, 0.8718, 0.4853, -0.06721, 0.8718, 0.4427, 0.05061, 0.8952, 0.4428, 0.05062, 0.8952, 0.7913, -0.6114, 0.0, 0.7913, -0.6114, 0.0, 0.7406, -0.6719, 0.0, 0.7406, -0.6719, 0.0, 0.4703, -0.4126, -0.7801, 0.4703, -0.4126, -0.7801, 0.4383, -0.4343, -0.7869, 0.4383, -0.4344, -0.7869, -0.4427, -0.0506, -0.8952, -0.4427, -0.05061, -0.8952, -0.3581, 0.1052, -0.9277, -0.3581, 0.1052, -0.9277, -0.5817, -0.8134, 0.0, -0.5817, -0.8134, 0.0, -0.7293, -0.6841, 0.0, -0.7293, -0.6841, 0.0, -0.3316, -0.5118, 0.7926, -0.3316, -0.5118, 0.7926, -0.345, -0.03546, 0.9379, -0.345, -0.03545, 0.9379, 0.4428, 0.05062, 0.8952, 0.4427, 0.05061, 0.8952, 0.3279, 0.1753, 0.9283, 0.3279, 0.1753, 0.9283, 0.7406, -0.6719, 0.0, 0.7406, -0.6719, 0.0, 0.8542, -0.52, 0.0, 0.8542, -0.52, 0.0, 0.4383, -0.4344, -0.7869, 0.4383, -0.4343, -0.7869, 0.3471, 0.03021, -0.9373, 0.3471, 0.03018, -0.9373, -0.1575, 0.1806, -0.9709, -0.3581, 0.1052, -0.9277, -0.03089, 0.2902, -0.9565, -0.9383, 0.3458, 0.0, -0.9383, 0.3458, 0.0, -0.9383, 0.3458, 0.0, -0.345, -0.03547, 0.9379, -0.1451, 0.08563, 0.9857, -0.03089, 0.2902, 0.9565, 0.1158, 0.2111, 0.9706, 0.3279, 0.1753, 0.9283, -0.03085, 0.2902, 0.9565, 0.8596, 0.5109, 0.0, 0.8596, 0.5109, 0.0, 0.8596, 0.5109, 0.0, 0.3471, 0.03018, -0.9373, 0.1254, 0.1124, -0.9857, -0.03085, 0.2902, -0.9565, -0.4938, -0.0782, -0.866, -0.4938, -0.0782, -0.866, -0.4401, -0.06972, -0.8952, -0.4401, -0.06969, -0.8952, -0.365, -0.931, 0.0, -0.365, -0.931, 0.0, -0.5374, -0.8434, 0.0, -0.5374, -0.8434, 0.0, -0.2745, -0.7001, 0.6592, -0.2745, -0.7001, 0.6592, -0.3064, -0.5325, 0.7891, -0.3063, -0.5325, 0.7891, 0.4939, 0.07821, 0.866, 0.4938, 0.07822, 0.866, 0.4401, 0.06969, 0.8952, 0.4401, 0.06968, 0.8952, 0.6348, -0.7726, 0.0, 0.6348, -0.7726, 0.0, 0.7717, -0.636, 0.0, 0.7717, -0.636, 0.0, 0.4774, -0.581, -0.6592, 0.4774, -0.581, -0.6592, 0.4559, -0.4117, -0.7891, 0.4559, -0.4117, -0.7891, -0.4401, -0.06969, -0.8952, -0.4401, -0.06972, -0.8952, -0.3629, 0.08532, -0.9279, -0.3629, 0.08532, -0.9279, -0.5374, -0.8434, 0.0, -0.5374, -0.8434, 0.0, -0.6896, -0.7242, 0.0, -0.6896, -0.7242, 0.0, -0.3063, -0.5325, 0.7891, -0.3064, -0.5325, 0.7891, -0.3429, -0.05769, 0.9376, -0.3429, -0.0577, 0.9376, 0.4401, 0.06968, 0.8952, 0.4401, 0.06969, 0.8952, 0.3188, 0.1933, 0.9279, 0.3187, 0.1933, 0.9279, 0.7717, -0.636, 0.0, 0.7717, -0.636, 0.0, 0.8796, -0.4756, 0.0, 0.8796, -0.4756, 0.0, 0.4559, -0.4117, -0.7891, 0.4559, -0.4117, -0.7891, 0.3439, 0.05108, -0.9376, 0.3439, 0.05108, -0.9376, -0.1666, 0.173, -0.9707, -0.3629, 0.08534, -0.9279, -0.04563, 0.2882, -0.9565, -0.959, 0.2833, 0.0, -0.959, 0.2833, 0.0, -0.959, 0.2833, 0.0, -0.3429, -0.05771, 0.9376, -0.1496, 0.07663, 0.9858, -0.04563, 0.2882, 0.9565, 0.105, 0.2161, 0.9707, 0.3187, 0.1933, 0.9279, -0.04566, 0.2882, 0.9565, 0.8245, 0.5658, 0.0, 0.8245, 0.5658, 0.0, 0.8245, 0.5658, 0.0, 0.3439, 0.05106, -0.9376, 0.1186, 0.1191, -0.9858, -0.04566, 0.2882, -0.9565, -0.489, -0.1042, -0.866, -0.489, -0.1042, -0.866, -0.4358, -0.09291, -0.8952, -0.4358, -0.09292, -0.8952, -0.3153, -0.949, 0.0, -0.3153, -0.949, 0.0, -0.492, -0.8706, 0.0, -0.492, -0.8706, 0.0, -0.2371, -0.7136, 0.6592, -0.2371, -0.7136, 0.6592, -0.2777, -0.5479, 0.7891, -0.2777, -0.5479, 0.7891, 0.489, 0.1042, 0.866, 0.489, 0.1042, 0.866, 0.4358, 0.09288, 0.8952, 0.4358, 0.09288, 0.8952, 0.6749, -0.738, 0.0, 0.6749, -0.738, 0.0, 0.8042, -0.5943, 0.0, 0.8042, -0.5943, 0.0, 0.5074, -0.5549, -0.6593, 0.5075, -0.5549, -0.6592, 0.4769, -0.387, -0.7891, 0.477, -0.387, -0.7891, -0.4358, -0.09292, -0.8952, -0.4358, -0.09291, -0.8952, -0.3669, 0.06601, -0.9279, -0.3669, 0.06601, -0.9279, -0.492, -0.8706, 0.0, -0.492, -0.8706, 0.0, -0.6503, -0.7596, 0.0, -0.6503, -0.7596, 0.0, -0.2777, -0.5479, 0.7891, -0.2777, -0.5479, 0.7891, -0.3393, -0.07574, 0.9376, -0.3393, -0.07575, 0.9376, 0.4358, 0.09288, 0.8952, 0.4358, 0.09288, 0.8952, 0.3081, 0.2099, 0.9279, 0.3081, 0.2099, 0.9279, 0.8042, -0.5943, 0.0, 0.8042, -0.5943, 0.0, 0.9036, -0.4285, 0.0, 0.9036, -0.4285, 0.0, 0.477, -0.387, -0.7891, 0.4769, -0.387, -0.7891, 0.3407, 0.0692, -0.9376, 0.3407, 0.06919, -0.9376, -0.1756, 0.164, -0.9707, -0.3669, 0.06603, -0.9279, -0.06082, 0.2854, -0.9565, -0.9727, 0.2322, 0.0, -0.9727, 0.2322, 0.0, -0.9727, 0.2322, 0.0, -0.3393, -0.07577, 0.9376, -0.1534, 0.06861, 0.9858, -0.06081, 0.2854, 0.9565, 0.09343, 0.2213, 0.9707, 0.3081, 0.2099, 0.9279, -0.06084, 0.2854, 0.9565, 0.7935, 0.6086, 0.0, 0.7935, 0.6086, 0.0, 0.7935, 0.6086, 0.0, 0.3407, 0.06919, -0.9376, 0.1121, 0.1252, -0.9858, -0.06084, 0.2854, -0.9565, -0.4968, -0.01121, -0.8678, -0.4968, -0.01121, -0.8678, -0.4432, 0.04657, -0.8952, -0.4431, 0.04657, -0.8953, -0.5936, -0.8048, 0.0, -0.5936, -0.8048, 0.0, -0.7373, -0.6755, 0.0, -0.7373, -0.6755, 0.0, -0.4905, -0.3556, 0.7956, -0.4905, -0.3556, 0.7956, -0.4336, -0.435, 0.7891, -0.4337, -0.435, 0.7891, 0.4966, 0.01323, 0.8679, 0.4966, 0.01323, 0.8679, 0.4432, -0.04659, 0.8952, 0.4432, -0.04656, 0.8952, 0.4132, -0.9106, 0.0, 0.4132, -0.9106, 0.0, 0.5808, -0.8141, 0.0, 0.5808, -0.8141, 0.0, 0.3107, -0.6847, -0.6592, 0.3107, -0.6847, -0.6592, 0.3338, -0.5157, -0.7891, 0.3338, -0.5157, -0.7891, -0.4431, 0.04657, -0.8953, -0.4432, 0.04657, -0.8952, -0.3285, 0.1763, -0.9279, -0.3285, 0.1763, -0.9279, -0.7373, -0.6755, 0.0, -0.7373, -0.6755, 0.0, -0.8535, -0.521, 0.0, -0.8535, -0.521, 0.0, -0.4337, -0.435, 0.7891, -0.4336, -0.435, 0.7891, -0.3461, 0.03301, 0.9376, -0.3461, 0.03301, 0.9376, 0.4432, -0.04656, 0.8952, 0.4432, -0.04659, 0.8952, 0.3579, 0.1042, 0.9279, 0.3579, 0.1042, 0.9279, 0.5808, -0.8141, 0.0, 0.5808, -0.8141, 0.0, 0.7266, -0.6871, 0.0, 0.7266, -0.6871, 0.0, 0.3338, -0.5157, -0.7891, 0.3338, -0.5157, -0.7891, 0.3454, -0.03966, -0.9376, 0.3454, -0.03967, -0.9376, -0.1162, 0.2103, -0.9707, -0.3284, 0.1764, -0.9279, 0.03052, 0.2902, -0.9565, -0.853, 0.5219, 0.0, -0.853, 0.5219, 0.0, -0.853, 0.5219, 0.0, -0.3461, 0.033, 0.9376, -0.1246, 0.1127, 0.9858, 0.03052, 0.2902, 0.9565, 0.1574, 0.1815, 0.9707, 0.3579, 0.1042, 0.9279, 0.03049, 0.2902, 0.9565, 0.9429, 0.3331, 0.0, 0.9429, 0.3331, 0.0, 0.9429, 0.3331, 0.0, 0.3454, -0.03969, -0.9376, 0.1453, 0.08435, -0.9858, 0.03049, 0.2902, -0.9565, -0.4991, -0.03054, -0.866, -0.4991, -0.0305, -0.866, -0.4448, -0.02717, -0.8952, -0.4448, -0.02718, -0.8952, -0.4526, -0.8917, 0.0, -0.4526, -0.8917, 0.0, -0.6157, -0.788, 0.0, -0.6157, -0.788, 0.0, -0.3403, -0.6705, 0.6592, -0.3403, -0.6705, 0.6592, -0.356, -0.5006, 0.7891, -0.3559, -0.5006, 0.7891, 0.4991, 0.03048, 0.866, 0.4991, 0.03049, 0.866, 0.4448, 0.02719, 0.8952, 0.4447, 0.02719, 0.8953, 0.5579, -0.8299, 0.0, 0.5579, -0.8299, 0.0, 0.7072, -0.7071, 0.0, 0.7072, -0.7071, 0.0, 0.4195, -0.624, -0.6592, 0.4195, -0.624, -0.6593, 0.4143, -0.4535, -0.7891, 0.4143, -0.4535, -0.7891, -0.4448, -0.02718, -0.8952, -0.4448, -0.02717, -0.8952, -0.353, 0.1197, -0.9279, -0.353, 0.1197, -0.9279, -0.6157, -0.788, 0.0, -0.6157, -0.788, 0.0, -0.7558, -0.6548, 0.0, -0.7558, -0.6548, 0.0, -0.3559, -0.5006, 0.7891, -0.356, -0.5006, 0.7891, -0.3468, -0.02456, 0.9376, -0.3468, -0.02457, 0.9376, 0.4447, 0.02719, 0.8953, 0.4448, 0.02719, 0.8952, 0.3358, 0.1618, 0.9279, 0.3358, 0.1618, 0.9279, 0.7072, -0.7071, 0.0, 0.7072, -0.7071, 0.0, 0.83, -0.5578, 0.0, 0.83, -0.5578, 0.0, 0.4143, -0.4535, -0.7891, 0.4143, -0.4535, -0.7891, 0.3472, 0.01789, -0.9376, 0.3472, 0.01788, -0.9376, -0.1493, 0.1882, -0.9707, -0.353, 0.1197, -0.9279, -0.0178, 0.2913, -0.9565, -0.9275, 0.3739, 0.0, -0.9275, 0.3739, 0.0, -0.9275, 0.3739, 0.0, -0.3468, -0.02459, 0.9376, -0.1415, 0.09061, 0.9858, -0.0178, 0.2913, 0.9565, 0.1252, 0.205, 0.9707, 0.3358, 0.1619, 0.9279, -0.01783, 0.2913, 0.9565, 0.875, 0.4842, 0.0, 0.875, 0.4842, 0.0, 0.875, 0.4842, 0.0, 0.3472, 0.01787, -0.9376, 0.1294, 0.1072, -0.9858, -0.01783, 0.2913, -0.9565, -0.4943, -0.07851, -0.8657, -0.4917, -0.09119, -0.8659, -0.4917, -0.09156, -0.866, -0.4943, -0.07851, -0.8657, -0.4917, -0.09119, -0.8659, -0.489, -0.1042, -0.866, -0.489, -0.1042, -0.866, -0.4917, -0.09156, -0.866, -0.489, -0.1042, -0.866, -0.489, -0.1042, -0.866, -0.489, -0.1042, -0.866, -0.489, -0.1042, -0.866, -0.9876, -0.1569, 0.0, -0.9832, -0.1827, 0.0, -0.9832, -0.1827, 0.0, -0.9876, -0.1569, 0.0, -0.9832, -0.1827, 0.0, -0.978, -0.2085, 0.0, -0.978, -0.2085, 0.0, -0.9832, -0.1827, 0.0, -0.978, -0.2085, 0.0, -0.978, -0.2085, 0.0, -0.978, -0.2085, 0.0, -0.978, -0.2085, 0.0, -0.4943, -0.07851, 0.8657, -0.4917, -0.09156, 0.866, -0.4917, -0.09119, 0.8659, -0.4943, -0.07851, 0.8657, -0.4917, -0.09156, 0.866, -0.489, -0.1042, 0.866, -0.489, -0.1042, 0.866, -0.4917, -0.09119, 0.8659, -0.489, -0.1042, 0.866, -0.489, -0.1042, 0.866, -0.489, -0.1042, 0.866, -0.489, -0.1042, 0.866, 0.4943, 0.07851, 0.8657, 0.4917, 0.09157, 0.866, 0.4918, 0.09119, 0.8659, 0.4943, 0.07851, 0.8657, 0.4917, 0.09157, 0.866, 0.489, 0.1042, 0.866, 0.489, 0.1042, 0.866, 0.4918, 0.09119, 0.8659, 0.489, 0.1042, 0.866, 0.489, 0.1042, 0.866, 0.489, 0.1042, 0.866, 0.489, 0.1042, 0.866, 0.9876, 0.1569, 0.0, 0.9832, 0.1827, 0.0, 0.9832, 0.1827, 0.0, 0.9876, 0.1569, 0.0, 0.9832, 0.1827, 0.0, 0.978, 0.2085, 0.0, 0.978, 0.2085, 0.0, 0.9832, 0.1827, 0.0, 0.978, 0.2085, 0.0, 0.978, 0.2085, 0.0, 0.978, 0.2085, 0.0, 0.978, 0.2085, 0.0, 0.4943, 0.07851, -0.8657, 0.4918, 0.09119, -0.8659, 0.4917, 0.09157, -0.866, 0.4943, 0.07851, -0.8657, 0.4918, 0.09119, -0.8659, 0.489, 0.1042, -0.866, 0.489, 0.1042, -0.866, 0.4917, 0.09157, -0.866, 0.489, 0.1042, -0.866, 0.489, 0.1042, -0.866, 0.489, 0.1042, -0.866, 0.489, 0.1042, -0.866, -0.4916, -0.1032, -0.8647, -0.4916, -0.1032, -0.8647, -0.4174, -0.1561, -0.8952, -0.4175, -0.1561, -0.8952, -0.1721, -0.9851, 0.0, -0.1721, -0.9851, 0.0, -0.3584, -0.9336, 0.0, -0.3584, -0.9336, 0.0, -0.1294, -0.7407, 0.6592, -0.1294, -0.7407, 0.6592, -0.194, -0.5828, 0.7891, -0.194, -0.5828, 0.7891, 0.4917, 0.1038, 0.8646, 0.4916, 0.1038, 0.8646, 0.4174, 0.156, 0.8952, 0.4174, 0.156, 0.8952, 0.7762, -0.6305, 0.0, 0.7762, -0.6305, 0.0, 0.883, -0.4694, 0.0, 0.883, -0.4694, 0.0, 0.5697, -0.2302, -0.789, 0.5697, -0.2302, -0.789, 0.5288, -0.3125, -0.7891, 0.5288, -0.3126, -0.7891, -0.4175, -0.1561, -0.8952, -0.4174, -0.1561, -0.8952, -0.3726, 0.01126, -0.9279, -0.3726, 0.01127, -0.9279, -0.3584, -0.9336, 0.0, -0.3584, -0.9336, 0.0, -0.5314, -0.8471, 0.0, -0.5314, -0.8471, 0.0, -0.194, -0.5828, 0.7891, -0.194, -0.5828, 0.7891, -0.3245, -0.1249, 0.9376, -0.3245, -0.1249, 0.9376, 0.4174, 0.156, 0.8952, 0.4174, 0.156, 0.8952, 0.2738, 0.253, 0.9279, 0.2738, 0.2529, 0.9279, 0.883, -0.4694, 0.0, 0.883, -0.4694, 0.0, 0.9568, -0.2907, 0.0, 0.9568, -0.2907, 0.0, 0.5288, -0.3126, -0.7891, 0.5288, -0.3125, -0.7891, 0.3268, 0.1186, -0.9376, 0.3268, 0.1186, -0.9376, -0.1978, 0.1364, -0.9707, -0.3726, 0.01128, -0.9279, -0.1022, 0.2733, -0.9565, -0.9963, 0.08642, 0.0, -0.9963, 0.08642, 0.0, -0.9963, 0.08642, 0.0, -0.3244, -0.1249, 0.9376, -0.1618, 0.04527, 0.9858, -0.1022, 0.2733, 0.9565, 0.05982, 0.2327, 0.9707, 0.2738, 0.253, 0.9279, -0.1022, 0.2733, 0.9565, 0.6952, 0.7188, 0.0, 0.6952, 0.7188, 0.0, 0.6952, 0.7188, 0.0, 0.3268, 0.1186, -0.9376, 0.09243, 0.1403, -0.9858, -0.1022, 0.2733, -0.9565, -0.4604, -0.2299, -0.8574, -0.4604, -0.23, -0.8574, -0.384, -0.2262, -0.8952, -0.384, -0.2262, -0.8952, 0.001583, -1.0, 0.0, 0.001583, -1.0, 0.0, -0.1909, -0.9816, 0.0, -0.1909, -0.9816, 0.0, 0.001161, -0.7519, 0.6592, 0.00118, -0.752, 0.6592, -0.08989, -0.6076, 0.7891, -0.08986, -0.6077, 0.7891, 0.4609, 0.2261, 0.8582, 0.4609, 0.226, 0.8582, 0.384, 0.2262, 0.8952, 0.3839, 0.2262, 0.8952, 0.8738, -0.4862, 0.0, 0.8738, -0.4862, 0.0, 0.9511, -0.309, 0.0, 0.9511, -0.309, 0.0, 0.6032, -0.08625, -0.7929, 0.6032, -0.08623, -0.7929, 0.575, -0.216, -0.7891, 0.575, -0.216, -0.7891, -0.384, -0.2262, -0.8952, -0.384, -0.2262, -0.8952, -0.3689, -0.05362, -0.9279, -0.3689, -0.05361, -0.9279, -0.1909, -0.9816, 0.0, -0.1909, -0.9816, 0.0, -0.3762, -0.9265, 0.0, -0.3762, -0.9265, 0.0, -0.08986, -0.6077, 0.7891, -0.08989, -0.6076, 0.7891, -0.2979, -0.1793, 0.9376, -0.2979, -0.1793, 0.9376, 0.3839, 0.2262, 0.8952, 0.384, 0.2262, 0.8952, 0.2257, 0.2967, 0.9279, 0.2258, 0.2967, 0.9279, 0.9511, -0.309, 0.0, 0.9511, -0.309, 0.0, 0.9928, -0.1202, 0.0, 0.9928, -0.1202, 0.0, 0.575, -0.216, -0.7891, 0.575, -0.216, -0.7891, 0.3013, 0.1735, -0.9376, 0.3013, 0.1735, -0.9376, -0.2185, 0.09991, -0.9707, -0.3689, -0.05359, -0.9279, -0.1481, 0.2514, -0.9565, -0.9961, -0.08789, 0.0, -0.9961, -0.08789, 0.0, -0.9961, -0.08789, 0.0, -0.2978, -0.1793, 0.9376, -0.1672, 0.01649, 0.9858, -0.1481, 0.2514, 0.9565, 0.01851, 0.2395, 0.9707, 0.2257, 0.2967, 0.9279, -0.1481, 0.2514, 0.9565, 0.5598, 0.8286, 0.0, 0.5598, 0.8286, 0.0, 0.5598, 0.8286, 0.0, 0.3013, 0.1736, -0.9376, 0.06666, 0.1543, -0.9858, -0.1481, 0.2514, -0.9565, -0.4938, -0.0782, -0.866, -0.4938, -0.07822, -0.866, -0.4938, -0.07822, -0.866, -0.4938, -0.0782, -0.866, -0.4938, -0.07822, -0.866, -0.5097, 0.04751, -0.8591, -0.5097, 0.04751, -0.8591, -0.4938, -0.07822, -0.866, -0.5097, 0.04751, -0.8591, -0.5012, 0.1805, -0.8463, -0.505, 0.1633, -0.8475, -0.5097, 0.04751, -0.8591, -0.9877, -0.1564, 0.0, -0.9877, -0.1564, 0.0, -0.9877, -0.1564, 0.0, -0.9877, -0.1564, 0.0, -0.9877, -0.1564, 0.0, -0.9957, 0.0922, 0.0, -0.9957, 0.0922, 0.0, -0.9877, -0.1564, 0.0, -0.9957, 0.0922, 0.0, -0.9422, 0.3351, 0.0, -0.9422, 0.3351, 0.0, -0.9957, 0.0922, 0.0, -0.4938, -0.07822, 0.866, -0.4938, -0.07822, 0.866, -0.4938, -0.07822, 0.866, -0.4938, -0.07822, 0.866, -0.4938, -0.07822, 0.866, -0.5102, 0.0534, 0.8584, -0.5102, 0.05341, 0.8584, -0.4938, -0.07822, 0.866, -0.5102, 0.0534, 0.8584, -0.5088, 0.1693, 0.8441, -0.4999, 0.1838, 0.8464, -0.5102, 0.05341, 0.8584, 0.4939, 0.07821, 0.866, 0.4939, 0.07822, 0.866, 0.4939, 0.07822, 0.866, 0.4938, 0.07822, 0.866, 0.4939, 0.07822, 0.866, 0.5097, -0.04751, 0.8591, 0.5097, -0.04749, 0.8591, 0.4939, 0.07822, 0.866, 0.5097, -0.04751, 0.8591, 0.5086, -0.155, 0.847, 0.4967, -0.1749, 0.8501, 0.5097, -0.04749, 0.8591, 0.9877, 0.1564, 0.0, 0.9877, 0.1564, 0.0, 0.9877, 0.1564, 0.0, 0.9877, 0.1564, 0.0, 0.9877, 0.1564, 0.0, 0.9973, -0.07344, 0.0, 0.9973, -0.07344, 0.0, 0.9877, 0.1564, 0.0, 0.9973, -0.07344, 0.0, 0.9541, -0.2994, 0.0, 0.9541, -0.2994, 0.0, 0.9973, -0.07344, 0.0, 0.4939, 0.07822, -0.866, 0.4939, 0.07822, -0.866, 0.4939, 0.07822, -0.866, 0.4939, 0.07822, -0.866, 0.4939, 0.07822, -0.866, 0.5092, -0.04232, -0.8596, 0.5092, -0.04235, -0.8596, 0.4939, 0.07822, -0.866, 0.5092, -0.04232, -0.8596, 0.5027, -0.1703, -0.8476, 0.5061, -0.1538, -0.8486, 0.5092, -0.04235, -0.8596, -0.4912, -0.1413, -0.8595, -0.4941, -0.02764, -0.8689, -0.4941, -0.02766, -0.8689, -0.4875, -0.1464, -0.8608, -0.4941, -0.02764, -0.8689, -0.4978, 0.02871, -0.8668, -0.4978, 0.02871, -0.8668, -0.4941, -0.02766, -0.8689, -0.4978, 0.02871, -0.8668, -0.4991, -0.0305, -0.866, -0.4991, -0.03054, -0.866, -0.4978, 0.02871, -0.8668, -0.9596, -0.2814, 0.0, -0.9985, -0.05473, 0.0, -0.9985, -0.05473, 0.0, -0.9596, -0.2814, 0.0, -0.9985, -0.05473, 0.0, -0.9984, 0.05729, 0.0, -0.9984, 0.05729, 0.0, -0.9985, -0.05473, 0.0, -0.9984, 0.05729, 0.0, -0.9981, -0.06105, 0.0, -0.9981, -0.06105, 0.0, -0.9984, 0.05729, 0.0, -0.4886, -0.1497, 0.8596, -0.494, -0.03047, 0.8689, -0.494, -0.03044, 0.8689, -0.49, -0.1418, 0.8601, -0.494, -0.03047, 0.8689, -0.4978, 0.02774, 0.8668, -0.4978, 0.02771, 0.8668, -0.494, -0.03044, 0.8689, -0.4978, 0.02774, 0.8668, -0.4991, -0.03052, 0.866, -0.4991, -0.03052, 0.866, -0.4978, 0.02771, 0.8668, 0.489, 0.1541, 0.8586, 0.4939, 0.03333, 0.8689, 0.4939, 0.0333, 0.8689, 0.4888, 0.148, 0.8597, 0.4939, 0.03333, 0.8689, 0.4979, -0.02673, 0.8668, 0.4979, -0.02683, 0.8668, 0.4939, 0.0333, 0.8689, 0.4979, -0.02673, 0.8668, 0.4991, 0.03049, 0.866, 0.4991, 0.03048, 0.866, 0.4979, -0.02683, 0.8668, 0.9554, 0.2954, 0.0, 0.9978, 0.06582, 0.0, 0.9978, 0.06582, 0.0, 0.9554, 0.2954, 0.0, 0.9978, 0.06582, 0.0, 0.9986, -0.05349, 0.0, 0.9986, -0.05349, 0.0, 0.9978, 0.06582, 0.0, 0.9986, -0.05349, 0.0, 0.9981, 0.06105, 0.0, 0.9981, 0.06105, 0.0, 0.9986, -0.05349, 0.0, 0.4918, 0.1451, -0.8585, 0.494, 0.03045, -0.8689, 0.494, 0.03046, -0.8689, 0.488, 0.1533, -0.8593, 0.494, 0.03045, -0.8689, 0.4978, -0.02774, -0.8668, 0.4978, -0.02772, -0.8668, 0.494, 0.03046, -0.8689, 0.4978, -0.02774, -0.8668, 0.4991, 0.03052, -0.866, 0.4991, 0.03052, -0.866, 0.4978, -0.02772, -0.8668, -0.488, 0.1199, -0.8646, -0.5125, 0.0007191, -0.8587, -0.5125, 0.0007216, -0.8587, -0.4882, 0.1197, -0.8645, -0.5125, 0.0007191, -0.8587, -0.5016, 0.04759, -0.8638, -0.5016, 0.04759, -0.8638, -0.5125, 0.0007216, -0.8587, -0.5016, 0.04759, -0.8638, -0.4828, 0.0776, -0.8723, -0.4828, 0.0776, -0.8723, -0.5016, 0.04759, -0.8638, -0.9715, 0.2368, 0.0, -0.9999, 0.0101, 0.0, -0.9999, 0.0101, 0.0, -0.9715, 0.2368, 0.0, -0.9999, 0.0101, 0.0, -0.9944, 0.1058, 0.0, -0.9944, 0.1058, 0.0, -0.9999, 0.0101, 0.0, -0.9944, 0.1058, 0.0, -0.9086, 0.4177, 0.0, -0.9086, 0.4177, 0.0, -0.9944, 0.1058, 0.0, -0.488, 0.1197, 0.8646, -0.5125, 0.0009982, 0.8587, -0.5125, 0.0009932, 0.8587, -0.488, 0.1203, 0.8645, -0.5125, 0.0009982, 0.8587, -0.5028, 0.04196, 0.8634, -0.5028, 0.04195, 0.8634, -0.5125, 0.0009932, 0.8587, -0.5028, 0.04196, 0.8634, -0.4633, 0.2007, 0.8632, -0.4633, 0.2007, 0.8632, -0.5028, 0.04195, 0.8634, 0.488, -0.1196, 0.8646, 0.5123, -0.001274, 0.8588, 0.5123, -0.001264, 0.8588, 0.4884, -0.1196, 0.8644, 0.5123, -0.001274, 0.8588, 0.5037, -0.03701, 0.8631, 0.5037, -0.03703, 0.8631, 0.5123, -0.001264, 0.8588, 0.5037, -0.03701, 0.8631, 0.4853, -0.06721, 0.8718, 0.4853, -0.06725, 0.8718, 0.5037, -0.03703, 0.8631, 0.9709, -0.2397, 0.0, 0.9999, -0.01114, 0.0, 0.9999, -0.01114, 0.0, 0.9709, -0.2397, 0.0, 0.9999, -0.01114, 0.0, 0.9964, -0.08453, 0.0, 0.9964, -0.08453, 0.0, 0.9999, -0.01114, 0.0, 0.9964, -0.08453, 0.0, 0.7913, -0.6114, 0.0, 0.7913, -0.6114, 0.0, 0.9964, -0.08453, 0.0, 0.4882, -0.1195, -0.8645, 0.5123, -0.001012, -0.8588, 0.5123, -0.001018, -0.8588, 0.4882, -0.1191, -0.8646, 0.5123, -0.001012, -0.8588, 0.5027, -0.04205, -0.8635, 0.5027, -0.04204, -0.8635, 0.5123, -0.001018, -0.8588, 0.5027, -0.04205, -0.8635, 0.4703, -0.4126, -0.7801, 0.4703, -0.4126, -0.7801, 0.5027, -0.04204, -0.8635, -0.4583, 0.2118, -0.8632, -0.4918, 0.09067, -0.866, -0.4918, 0.09066, -0.866, -0.457, 0.2145, -0.8632, -0.4918, 0.09067, -0.866, -0.4916, -0.1032, -0.8647, -0.4916, -0.1032, -0.8647, -0.4918, 0.09066, -0.866, -0.9105, 0.4135, 0.0, -0.9833, 0.1821, 0.0, -0.9833, 0.1821, 0.0, -0.9105, 0.4135, 0.0, -0.9833, 0.1821, 0.0, -0.9982, -0.06, 0.0, -0.9982, -0.06, 0.0, -0.9833, 0.1821, 0.0, -0.4574, 0.2124, 0.8635, -0.4918, 0.09035, 0.866, -0.4919, 0.09034, 0.866, -0.4574, 0.2114, 0.8638, -0.4918, 0.09035, 0.866, -0.5121, -0.03142, 0.8583, -0.5121, -0.03142, 0.8583, -0.4919, 0.09034, 0.866, 0.4586, -0.2052, 0.8646, 0.4919, -0.09007, 0.866, 0.4919, -0.09008, 0.866, 0.458, -0.206, 0.8648, 0.4919, -0.09007, 0.866, 0.4916, 0.1038, 0.8646, 0.4917, 0.1038, 0.8646, 0.4919, -0.09008, 0.866, 0.9105, -0.4135, 0.0, 0.9835, -0.1809, 0.0, 0.9835, -0.1809, 0.0, 0.9105, -0.4135, 0.0, 0.9835, -0.1809, 0.0, 0.9981, 0.06232, 0.0, 0.9981, 0.06232, 0.0, 0.9835, -0.1809, 0.0, 0.4582, -0.2079, -0.8642, 0.4919, -0.09031, -0.866, 0.4919, -0.09046, -0.8659, 0.4575, -0.205, -0.8653, 0.4919, -0.09031, -0.866, 0.5697, -0.2302, -0.789, 0.5697, -0.2302, -0.789, 0.4919, -0.09046, -0.8659, -0.5022, 0.1107, -0.8576, -0.4978, 0.01626, -0.8671, -0.4978, 0.01625, -0.8671, -0.5039, 0.1032, -0.8576, -0.4978, 0.01626, -0.8671, -0.4968, -0.01121, -0.8678, -0.4968, -0.01121, -0.8678, -0.4978, 0.01625, -0.8671, -0.9776, 0.2105, 0.0, -0.9995, 0.03109, 0.0, -0.9995, 0.03109, 0.0, -0.9776, 0.2105, 0.0, -0.9995, 0.03109, 0.0, -0.9888, -0.1493, 0.0, -0.9888, -0.1493, 0.0, -0.9995, 0.03109, 0.0, -0.5054, 0.1024, 0.8568, -0.4977, 0.01398, 0.8672, -0.4977, 0.01399, 0.8672, -0.5019, 0.1102, 0.8579, -0.4977, 0.01398, 0.8672, -0.4905, -0.3556, 0.7956, -0.4905, -0.3556, 0.7956, -0.4977, 0.01399, 0.8672, 0.5032, -0.1002, 0.8583, 0.4976, -0.01171, 0.8673, 0.4976, -0.0117, 0.8673, 0.5016, -0.1074, 0.8584, 0.4976, -0.01171, 0.8673, 0.4966, 0.01323, 0.8679, 0.4966, 0.01323, 0.8679, 0.4976, -0.0117, 0.8673, 0.9796, -0.2009, 0.0, 0.9998, -0.02213, 0.0, 0.9998, -0.02213, 0.0, 0.9796, -0.2009, 0.0, 0.9998, -0.02213, 0.0, 0.9875, 0.1573, 0.0, 0.9875, 0.1573, 0.0, 0.9998, -0.02213, 0.0, 0.5026, -0.1087, -0.8577, 0.4977, -0.01399, -0.8672, 0.4977, -0.01399, -0.8672, 0.5029, -0.1008, -0.8584, 0.4977, -0.01399, -0.8672, 0.4941, 0.07661, -0.866, 0.4941, 0.0766, -0.866, 0.4977, -0.01399, -0.8672, -0.4916, 0.1949, -0.8487, -0.5, -0.01044, -0.866, -0.5, -0.01044, -0.866, -0.4983, 0.1853, -0.8469, -0.5, -0.01044, -0.866, -0.4604, -0.23, -0.8574, -0.4604, -0.2299, -0.8574, -0.5, -0.01044, -0.866, -0.9357, 0.3529, 0.0, -0.9357, 0.3529, 0.0, -0.9357, 0.3529, 0.0, -0.9357, 0.3529, 0.0, -0.9218, -0.3877, 0.0, -0.9218, -0.3877, 0.0, -0.9218, -0.3877, 0.0, -0.9218, -0.3877, 0.0, -0.4983, 0.1853, 0.8469, -0.5, -0.008296, 0.866, -0.5, -0.008308, 0.866, -0.4916, 0.1949, 0.8487, -0.5, -0.008296, 0.866, -0.4898, -0.2016, 0.8482, -0.4897, -0.2016, 0.8482, -0.5, -0.008308, 0.866, 0.4932, -0.1768, 0.8518, 0.5, 0.006411, 0.866, 0.5, 0.006418, 0.866, 0.5006, -0.1853, 0.8456, 0.5, 0.006411, 0.866, 0.4609, 0.226, 0.8582, 0.4609, 0.2261, 0.8582, 0.5, 0.006418, 0.866, 0.9357, -0.3529, 0.0, 0.9357, -0.3529, 0.0, 0.9357, -0.3529, 0.0, 0.9357, -0.3529, 0.0, 0.9272, 0.3745, 0.0, 0.9272, 0.3745, 0.0, 0.9272, 0.3745, 0.0, 0.9272, 0.3745, 0.0, 0.5005, -0.1853, -0.8457, 0.5, 0.008314, -0.866, 0.5, 0.008305, -0.866, 0.4932, -0.1768, -0.8518, 0.5, 0.008314, -0.866, 0.6032, -0.08623, -0.7929, 0.6032, -0.08625, -0.7929, 0.5, 0.008305, -0.866])] * 3)])

# ---- objects
ob_mesh = bpy.data.objects.new('Mesh', me_untitled)

# ---- transforms, parenting, visibility, modifiers, constraints
ob_mesh.location = (0.0, 0.0, 0.0)
ob_mesh.rotation_euler = (1.571, -0.0, 0.0)
ob_mesh.scale = (0.01, 0.01, 0.01)
ob_mesh.color = (0.8, 0.8, 0.8, 1.0)
ob_mesh.lineart.crease_threshold = 0.0

# ---- collection membership
col_collection_1.objects.link(ob_mesh)

# ---- scene / render settings (as saved in the file)
scene.frame_start = 1; scene.frame_end = 250; scene.frame_set(1)
scene.render.engine = 'BLENDER_EEVEE_NEXT'
scene.render.resolution_percentage = 50
scene.render.dither_intensity = 0.0
scene.render.bake_margin = 2
scene.cycles.use_denoising = False
scene.cycles.samples = 128
scene.cycles.sampling_pattern = 'TABULATED_SOBOL'
scene.cycles.use_adaptive_sampling = False
scene.cycles.use_light_tree = False
scene.cycles.blur_glossy = 0.0
scene.cycles.sample_clamp_indirect = 0.0
scene.view_settings.view_transform = 'Standard'
bpy.context.view_layer.update()

# ---- added for rendering (the .blend has no active camera and no usable light): camera, sun
cam_auto = bpy.data.cameras.new('AutoCamera')
cam_auto.lens = 50.0
cam_auto.sensor_width = 36.0
cam_auto.clip_end = 1000.0
ob_auto_camera = bpy.data.objects.new('AutoCamera', cam_auto)
scene.collection.objects.link(ob_auto_camera)
ob_auto_camera.location = (0.999514, -1.20591, 1.10649)
ob_auto_camera.rotation_euler = (1.09748, -7.21219e-08, 0.694738)
scene.camera = ob_auto_camera
light_auto_sun = bpy.data.lights.new('AutoSun', 'SUN')
light_auto_sun.energy = 3.0
light_auto_sun.angle = 0.0523599
ob_auto_sun = bpy.data.objects.new('AutoSun', light_auto_sun)
scene.collection.objects.link(ob_auto_sun)
ob_auto_sun.rotation_euler = (0.872665, 0.174533, 0.523599)
bpy.context.view_layer.update()
